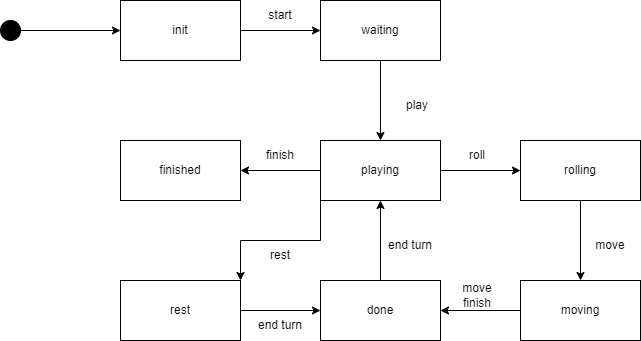

The diagram above was exported from draw.io. Its source (the exported page's mxGraphModel, read from the mxfile embedded in the PNG):
<mxGraphModel dx="1422" dy="705" grid="1" gridSize="10" guides="1" tooltips="1" connect="1" arrows="1" fold="1" page="1" pageScale="1" pageWidth="827" pageHeight="1169" math="0" shadow="0">
  <root>
    <mxCell id="0" />
    <mxCell id="1" parent="0" />
    <mxCell id="Efkgd-MlirJPvr_Cpe4j-2" value="" style="ellipse;whiteSpace=wrap;html=1;aspect=fixed;fillColor=#000000;" vertex="1" parent="1">
      <mxGeometry x="93" y="150" width="20" height="20" as="geometry" />
    </mxCell>
    <mxCell id="Efkgd-MlirJPvr_Cpe4j-3" value="" style="endArrow=classic;html=1;rounded=0;" edge="1" parent="1" target="Efkgd-MlirJPvr_Cpe4j-4">
      <mxGeometry width="50" height="50" relative="1" as="geometry">
        <mxPoint x="113" y="160" as="sourcePoint" />
        <mxPoint x="213" y="160" as="targetPoint" />
      </mxGeometry>
    </mxCell>
    <mxCell id="Efkgd-MlirJPvr_Cpe4j-8" value="" style="edgeStyle=orthogonalEdgeStyle;rounded=0;orthogonalLoop=1;jettySize=auto;html=1;" edge="1" parent="1" source="Efkgd-MlirJPvr_Cpe4j-4" target="Efkgd-MlirJPvr_Cpe4j-7">
      <mxGeometry relative="1" as="geometry" />
    </mxCell>
    <mxCell id="Efkgd-MlirJPvr_Cpe4j-4" value="init" style="rounded=0;whiteSpace=wrap;html=1;fillColor=#FFFFFF;" vertex="1" parent="1">
      <mxGeometry x="213" y="130" width="120" height="60" as="geometry" />
    </mxCell>
    <mxCell id="Efkgd-MlirJPvr_Cpe4j-11" value="" style="edgeStyle=orthogonalEdgeStyle;rounded=0;orthogonalLoop=1;jettySize=auto;html=1;" edge="1" parent="1" source="Efkgd-MlirJPvr_Cpe4j-7" target="Efkgd-MlirJPvr_Cpe4j-10">
      <mxGeometry relative="1" as="geometry" />
    </mxCell>
    <mxCell id="Efkgd-MlirJPvr_Cpe4j-7" value="waiting" style="rounded=0;whiteSpace=wrap;html=1;fillColor=#FFFFFF;" vertex="1" parent="1">
      <mxGeometry x="413" y="130" width="120" height="60" as="geometry" />
    </mxCell>
    <mxCell id="Efkgd-MlirJPvr_Cpe4j-9" value="start" style="text;html=1;strokeColor=none;fillColor=none;align=center;verticalAlign=middle;whiteSpace=wrap;rounded=0;" vertex="1" parent="1">
      <mxGeometry x="343" y="130" width="60" height="30" as="geometry" />
    </mxCell>
    <mxCell id="Efkgd-MlirJPvr_Cpe4j-13" value="" style="edgeStyle=orthogonalEdgeStyle;rounded=0;orthogonalLoop=1;jettySize=auto;html=1;" edge="1" parent="1" source="Efkgd-MlirJPvr_Cpe4j-10" target="Efkgd-MlirJPvr_Cpe4j-12">
      <mxGeometry relative="1" as="geometry" />
    </mxCell>
    <mxCell id="Efkgd-MlirJPvr_Cpe4j-20" value="" style="edgeStyle=orthogonalEdgeStyle;rounded=0;orthogonalLoop=1;jettySize=auto;html=1;" edge="1" parent="1" source="Efkgd-MlirJPvr_Cpe4j-10" target="Efkgd-MlirJPvr_Cpe4j-19">
      <mxGeometry relative="1" as="geometry" />
    </mxCell>
    <mxCell id="Efkgd-MlirJPvr_Cpe4j-24" style="edgeStyle=orthogonalEdgeStyle;rounded=0;orthogonalLoop=1;jettySize=auto;html=1;exitX=0;exitY=1;exitDx=0;exitDy=0;entryX=1;entryY=0;entryDx=0;entryDy=0;" edge="1" parent="1" source="Efkgd-MlirJPvr_Cpe4j-10" target="Efkgd-MlirJPvr_Cpe4j-23">
      <mxGeometry relative="1" as="geometry" />
    </mxCell>
    <mxCell id="Efkgd-MlirJPvr_Cpe4j-10" value="playing" style="rounded=0;whiteSpace=wrap;html=1;fillColor=#FFFFFF;" vertex="1" parent="1">
      <mxGeometry x="413" y="270" width="120" height="60" as="geometry" />
    </mxCell>
    <mxCell id="Efkgd-MlirJPvr_Cpe4j-15" value="" style="edgeStyle=orthogonalEdgeStyle;rounded=0;orthogonalLoop=1;jettySize=auto;html=1;" edge="1" parent="1" source="Efkgd-MlirJPvr_Cpe4j-12" target="Efkgd-MlirJPvr_Cpe4j-14">
      <mxGeometry relative="1" as="geometry" />
    </mxCell>
    <mxCell id="Efkgd-MlirJPvr_Cpe4j-12" value="rolling" style="rounded=0;whiteSpace=wrap;html=1;fillColor=#FFFFFF;" vertex="1" parent="1">
      <mxGeometry x="613" y="270" width="120" height="60" as="geometry" />
    </mxCell>
    <mxCell id="Efkgd-MlirJPvr_Cpe4j-17" value="" style="edgeStyle=orthogonalEdgeStyle;rounded=0;orthogonalLoop=1;jettySize=auto;html=1;" edge="1" parent="1" source="Efkgd-MlirJPvr_Cpe4j-14" target="Efkgd-MlirJPvr_Cpe4j-16">
      <mxGeometry relative="1" as="geometry" />
    </mxCell>
    <mxCell id="Efkgd-MlirJPvr_Cpe4j-14" value="moving" style="rounded=0;whiteSpace=wrap;html=1;fillColor=#FFFFFF;" vertex="1" parent="1">
      <mxGeometry x="613" y="410" width="120" height="60" as="geometry" />
    </mxCell>
    <mxCell id="Efkgd-MlirJPvr_Cpe4j-18" value="" style="edgeStyle=orthogonalEdgeStyle;rounded=0;orthogonalLoop=1;jettySize=auto;html=1;" edge="1" parent="1" source="Efkgd-MlirJPvr_Cpe4j-16" target="Efkgd-MlirJPvr_Cpe4j-10">
      <mxGeometry relative="1" as="geometry" />
    </mxCell>
    <mxCell id="Efkgd-MlirJPvr_Cpe4j-16" value="done" style="rounded=0;whiteSpace=wrap;html=1;fillColor=#FFFFFF;" vertex="1" parent="1">
      <mxGeometry x="413" y="410" width="120" height="60" as="geometry" />
    </mxCell>
    <mxCell id="Efkgd-MlirJPvr_Cpe4j-19" value="finished" style="rounded=0;whiteSpace=wrap;html=1;fillColor=#FFFFFF;" vertex="1" parent="1">
      <mxGeometry x="213" y="270" width="120" height="60" as="geometry" />
    </mxCell>
    <mxCell id="Efkgd-MlirJPvr_Cpe4j-21" value="play" style="text;html=1;strokeColor=none;fillColor=none;align=center;verticalAlign=middle;whiteSpace=wrap;rounded=0;" vertex="1" parent="1">
      <mxGeometry x="480" y="220" width="60" height="30" as="geometry" />
    </mxCell>
    <mxCell id="Efkgd-MlirJPvr_Cpe4j-22" value="roll" style="text;html=1;strokeColor=none;fillColor=none;align=center;verticalAlign=middle;whiteSpace=wrap;rounded=0;" vertex="1" parent="1">
      <mxGeometry x="540" y="270" width="60" height="30" as="geometry" />
    </mxCell>
    <mxCell id="Efkgd-MlirJPvr_Cpe4j-26" style="edgeStyle=orthogonalEdgeStyle;rounded=0;orthogonalLoop=1;jettySize=auto;html=1;exitX=1;exitY=0.5;exitDx=0;exitDy=0;entryX=0;entryY=0.5;entryDx=0;entryDy=0;" edge="1" parent="1" source="Efkgd-MlirJPvr_Cpe4j-23" target="Efkgd-MlirJPvr_Cpe4j-16">
      <mxGeometry relative="1" as="geometry" />
    </mxCell>
    <mxCell id="Efkgd-MlirJPvr_Cpe4j-23" value="rest" style="rounded=0;whiteSpace=wrap;html=1;fillColor=#FFFFFF;" vertex="1" parent="1">
      <mxGeometry x="213" y="410" width="120" height="60" as="geometry" />
    </mxCell>
    <mxCell id="Efkgd-MlirJPvr_Cpe4j-27" value="move" style="text;html=1;strokeColor=none;fillColor=none;align=center;verticalAlign=middle;whiteSpace=wrap;rounded=0;" vertex="1" parent="1">
      <mxGeometry x="673" y="360" width="60" height="30" as="geometry" />
    </mxCell>
    <mxCell id="Efkgd-MlirJPvr_Cpe4j-28" value="move finish" style="text;html=1;strokeColor=none;fillColor=none;align=center;verticalAlign=middle;whiteSpace=wrap;rounded=0;" vertex="1" parent="1">
      <mxGeometry x="540" y="410" width="60" height="30" as="geometry" />
    </mxCell>
    <mxCell id="Efkgd-MlirJPvr_Cpe4j-29" value="end turn" style="text;html=1;strokeColor=none;fillColor=none;align=center;verticalAlign=middle;whiteSpace=wrap;rounded=0;" vertex="1" parent="1">
      <mxGeometry x="473" y="360" width="60" height="30" as="geometry" />
    </mxCell>
    <mxCell id="Efkgd-MlirJPvr_Cpe4j-30" value="rest" style="text;html=1;strokeColor=none;fillColor=none;align=center;verticalAlign=middle;whiteSpace=wrap;rounded=0;" vertex="1" parent="1">
      <mxGeometry x="343" y="370" width="60" height="30" as="geometry" />
    </mxCell>
    <mxCell id="Efkgd-MlirJPvr_Cpe4j-32" value="end turn" style="text;html=1;strokeColor=none;fillColor=none;align=center;verticalAlign=middle;whiteSpace=wrap;rounded=0;" vertex="1" parent="1">
      <mxGeometry x="343" y="440" width="60" height="30" as="geometry" />
    </mxCell>
    <mxCell id="Efkgd-MlirJPvr_Cpe4j-33" value="finish" style="text;html=1;strokeColor=none;fillColor=none;align=center;verticalAlign=middle;whiteSpace=wrap;rounded=0;" vertex="1" parent="1">
      <mxGeometry x="343" y="270" width="60" height="30" as="geometry" />
    </mxCell>
  </root>
</mxGraphModel>